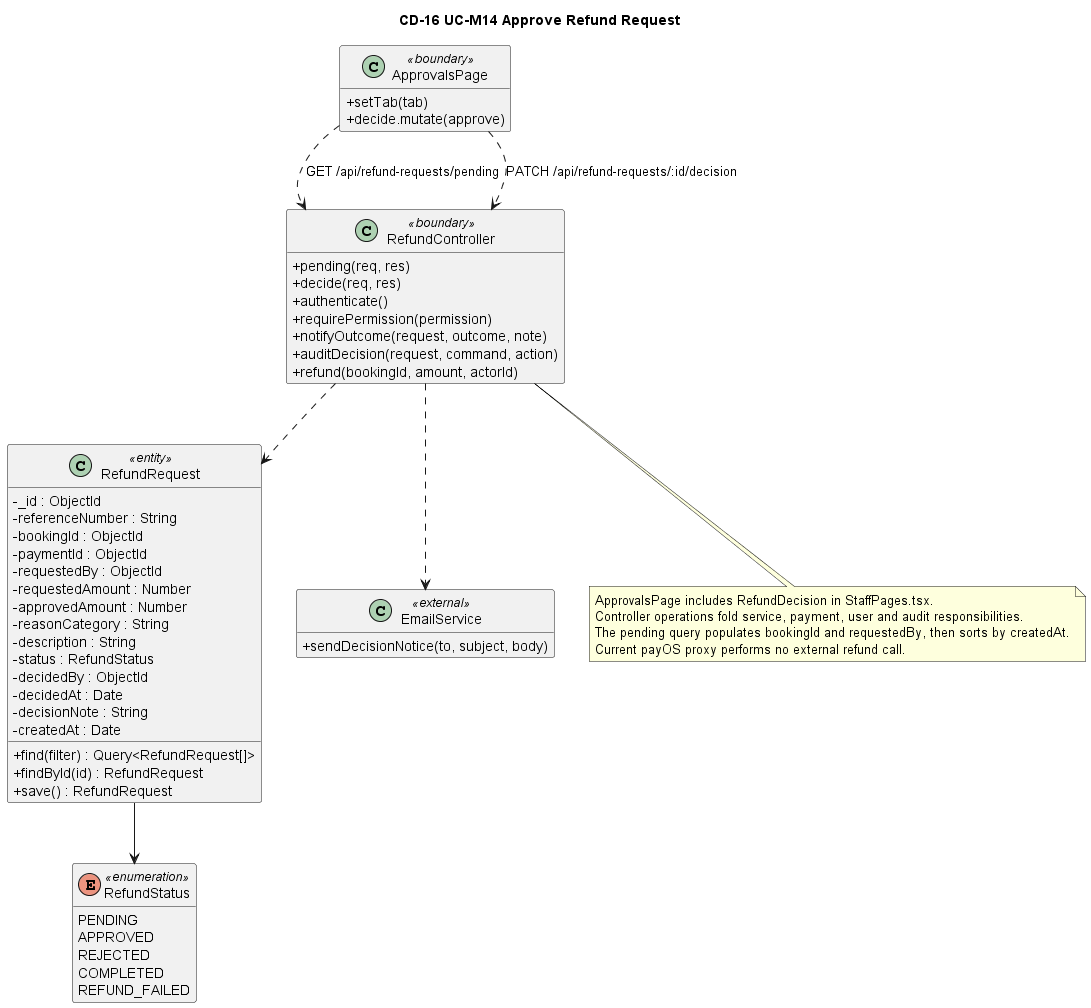

The diagram above was rendered by PlantUML. Its source (embedded in the PNG):
@startuml
title CD-16 UC-M14 Approve Refund Request

skinparam classAttributeIconSize 0
hide empty members

class ApprovalsPage <<boundary>> {
    + setTab(tab)
    + decide.mutate(approve)
}

class RefundController <<boundary>> {
    + pending(req, res)
    + decide(req, res)
    + authenticate()
    + requirePermission(permission)
    + notifyOutcome(request, outcome, note)
    + auditDecision(request, command, action)
    + refund(bookingId, amount, actorId)
}

class RefundRequest <<entity>> {
    - _id : ObjectId
    - referenceNumber : String
    - bookingId : ObjectId
    - paymentId : ObjectId
    - requestedBy : ObjectId
    - requestedAmount : Number
    - approvedAmount : Number
    - reasonCategory : String
    - description : String
    - status : RefundStatus
    - decidedBy : ObjectId
    - decidedAt : Date
    - decisionNote : String
    - createdAt : Date
    + find(filter) : Query<RefundRequest[]>
    + findById(id) : RefundRequest
    + save() : RefundRequest
}

class EmailService <<external>> {
    + sendDecisionNotice(to, subject, body)
}

enum RefundStatus <<enumeration>> {
    PENDING
    APPROVED
    REJECTED
    COMPLETED
    REFUND_FAILED
}

ApprovalsPage ..> RefundController : GET /api/refund-requests/pending
ApprovalsPage ..> RefundController : PATCH /api/refund-requests/:id/decision
RefundController ..> RefundRequest
RefundController ..> EmailService
RefundRequest --> RefundStatus

note bottom of RefundController
    ApprovalsPage includes RefundDecision in StaffPages.tsx.
    Controller operations fold service, payment, user and audit responsibilities.
    The pending query populates bookingId and requestedBy, then sorts by createdAt.
    Current payOS proxy performs no external refund call.
end note
@enduml